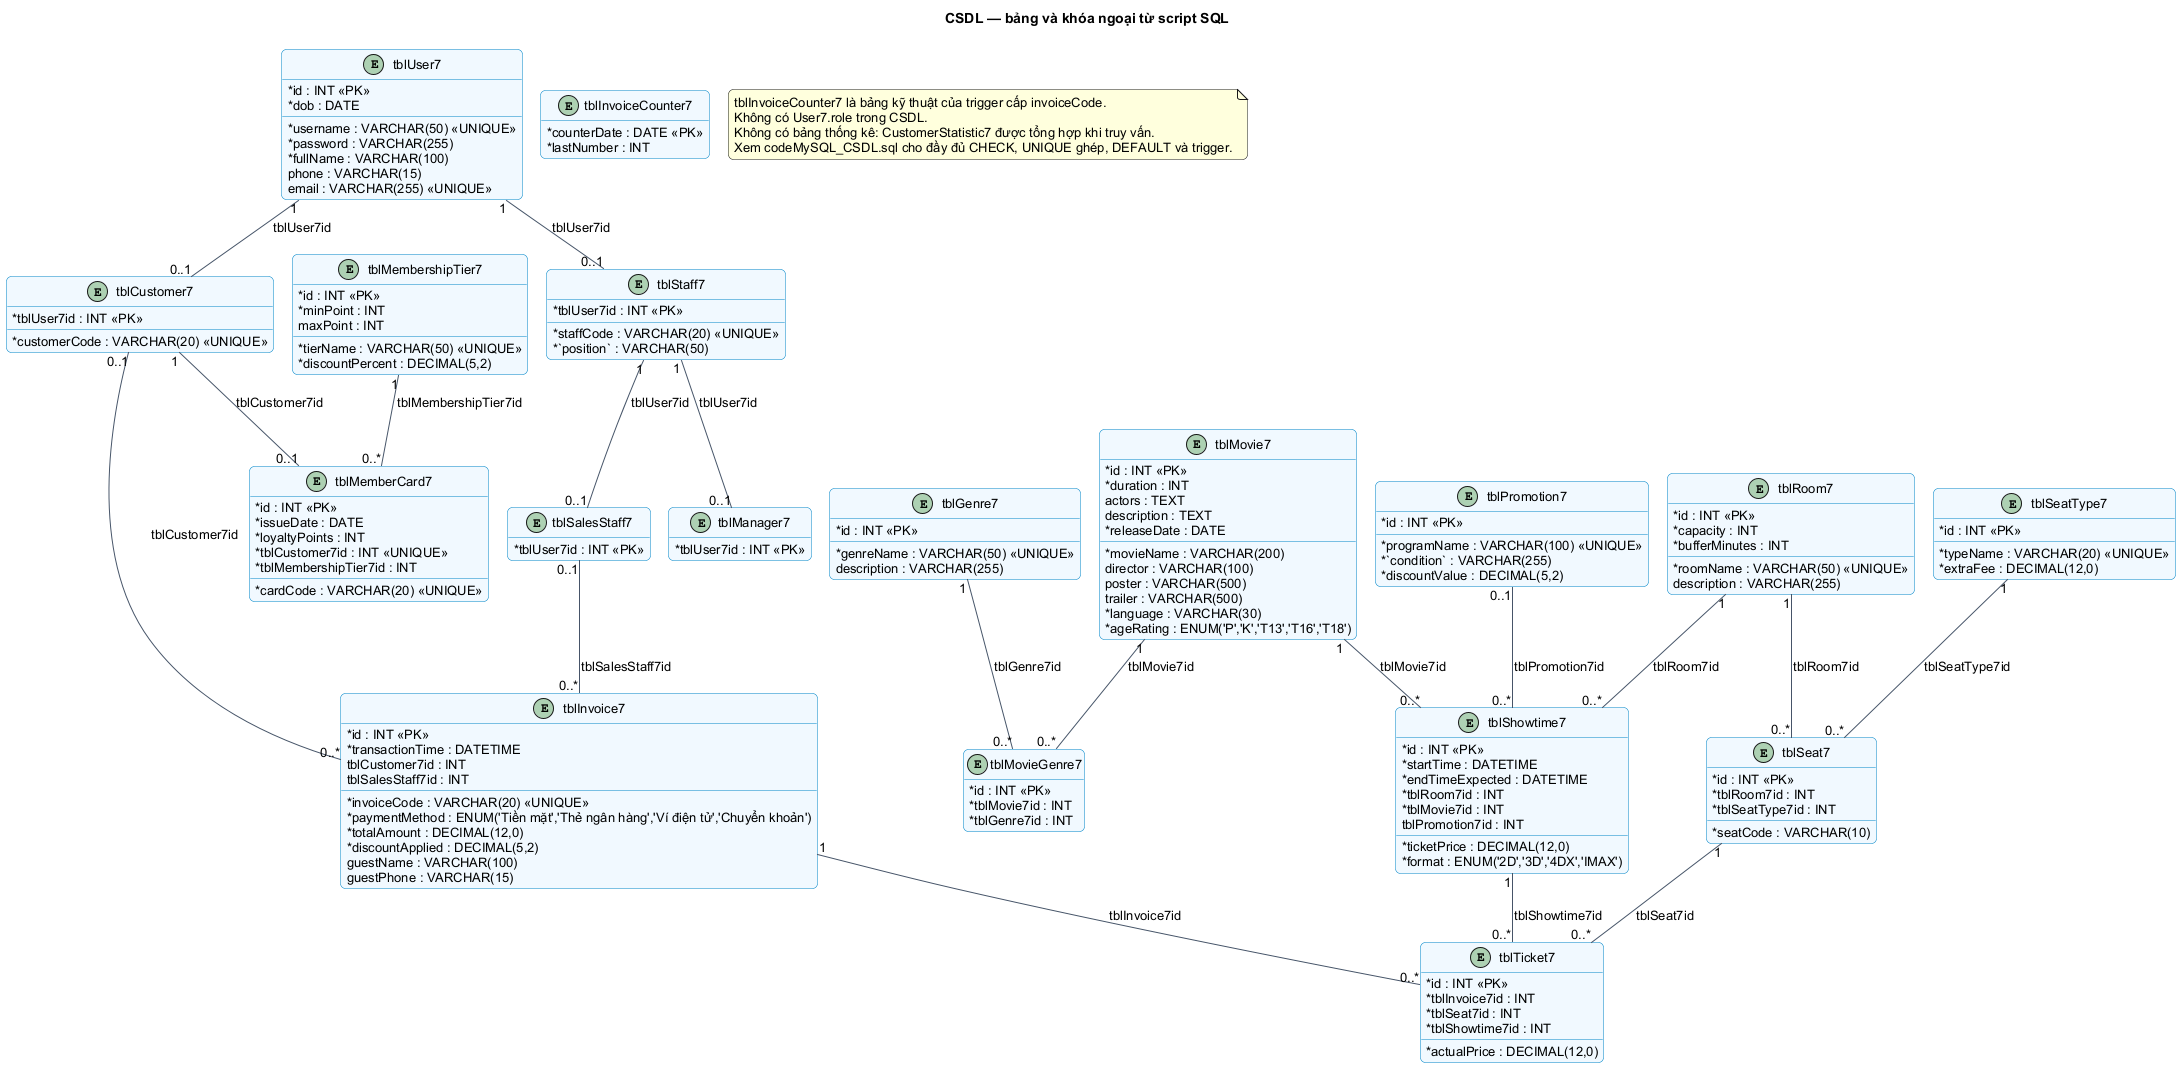

The diagram above was rendered by PlantUML. Its source (embedded in the PNG):
@startuml
!pragma layout smetana
skinparam backgroundColor white
skinparam defaultFontName Arial
skinparam defaultFontSize 13
skinparam shadowing false
skinparam roundcorner 10
skinparam classAttributeIconSize 0
skinparam sequenceMessageAlign center
skinparam maxMessageSize 95
skinparam classBackgroundColor #F0F9FF
skinparam classBorderColor #0284C7
skinparam ArrowColor #475569
skinparam participantBackgroundColor #F0F9FF
skinparam participantBorderColor #0284C7
hide empty members
title CSDL — bảng và khóa ngoại từ script SQL
entity tblUser7 {
  * id : INT <<PK>>
  * username : VARCHAR(50) <<UNIQUE>>
  * password : VARCHAR(255)
  * fullName : VARCHAR(100)
  phone : VARCHAR(15)
  email : VARCHAR(255) <<UNIQUE>>
  * dob : DATE
}
entity tblCustomer7 {
  * customerCode : VARCHAR(20) <<UNIQUE>>
  * tblUser7id : INT <<PK>>
}
entity tblStaff7 {
  * staffCode : VARCHAR(20) <<UNIQUE>>
  * `position` : VARCHAR(50)
  * tblUser7id : INT <<PK>>
}
entity tblManager7 {
  * tblUser7id : INT <<PK>>
}
entity tblSalesStaff7 {
  * tblUser7id : INT <<PK>>
}
entity tblMembershipTier7 {
  * id : INT <<PK>>
  * tierName : VARCHAR(50) <<UNIQUE>>
  * minPoint : INT
  maxPoint : INT
  * discountPercent : DECIMAL(5,2)
}
entity tblMemberCard7 {
  * id : INT <<PK>>
  * cardCode : VARCHAR(20) <<UNIQUE>>
  * issueDate : DATE
  * loyaltyPoints : INT
  * tblCustomer7id : INT <<UNIQUE>>
  * tblMembershipTier7id : INT
}
entity tblMovie7 {
  * id : INT <<PK>>
  * movieName : VARCHAR(200)
  * duration : INT
  director : VARCHAR(100)
  actors : TEXT
  description : TEXT
  poster : VARCHAR(500)
  trailer : VARCHAR(500)
  * releaseDate : DATE
  * language : VARCHAR(30)
  * ageRating : ENUM('P','K','T13','T16','T18')
}
entity tblGenre7 {
  * id : INT <<PK>>
  * genreName : VARCHAR(50) <<UNIQUE>>
  description : VARCHAR(255)
}
entity tblMovieGenre7 {
  * id : INT <<PK>>
  * tblMovie7id : INT
  * tblGenre7id : INT
}
entity tblRoom7 {
  * id : INT <<PK>>
  * roomName : VARCHAR(50) <<UNIQUE>>
  * capacity : INT
  description : VARCHAR(255)
  * bufferMinutes : INT
}
entity tblSeatType7 {
  * id : INT <<PK>>
  * typeName : VARCHAR(20) <<UNIQUE>>
  * extraFee : DECIMAL(12,0)
}
entity tblSeat7 {
  * id : INT <<PK>>
  * seatCode : VARCHAR(10)
  * tblRoom7id : INT
  * tblSeatType7id : INT
}
entity tblPromotion7 {
  * id : INT <<PK>>
  * programName : VARCHAR(100) <<UNIQUE>>
  * `condition` : VARCHAR(255)
  * discountValue : DECIMAL(5,2)
}
entity tblShowtime7 {
  * id : INT <<PK>>
  * startTime : DATETIME
  * endTimeExpected : DATETIME
  * ticketPrice : DECIMAL(12,0)
  * format : ENUM('2D','3D','4DX','IMAX')
  * tblRoom7id : INT
  * tblMovie7id : INT
  tblPromotion7id : INT
}
entity tblInvoice7 {
  * id : INT <<PK>>
  * invoiceCode : VARCHAR(20) <<UNIQUE>>
  * transactionTime : DATETIME
  * paymentMethod : ENUM('Tiền mặt','Thẻ ngân hàng','Ví điện tử','Chuyển khoản')
  * totalAmount : DECIMAL(12,0)
  * discountApplied : DECIMAL(5,2)
  guestName : VARCHAR(100)
  guestPhone : VARCHAR(15)
  tblCustomer7id : INT
  tblSalesStaff7id : INT
}
entity tblTicket7 {
  * id : INT <<PK>>
  * actualPrice : DECIMAL(12,0)
  * tblInvoice7id : INT
  * tblSeat7id : INT
  * tblShowtime7id : INT
}
entity tblInvoiceCounter7 {
  * counterDate : DATE <<PK>>
  * lastNumber : INT
}
tblUser7 "1" -- "0..1" tblCustomer7 : tblUser7id
tblUser7 "1" -- "0..1" tblStaff7 : tblUser7id
tblStaff7 "1" -- "0..1" tblManager7 : tblUser7id
tblStaff7 "1" -- "0..1" tblSalesStaff7 : tblUser7id
tblCustomer7 "1" -- "0..1" tblMemberCard7 : tblCustomer7id
tblMembershipTier7 "1" -- "0..*" tblMemberCard7 : tblMembershipTier7id
tblMovie7 "1" -- "0..*" tblMovieGenre7 : tblMovie7id
tblGenre7 "1" -- "0..*" tblMovieGenre7 : tblGenre7id
tblRoom7 "1" -- "0..*" tblSeat7 : tblRoom7id
tblSeatType7 "1" -- "0..*" tblSeat7 : tblSeatType7id
tblRoom7 "1" -- "0..*" tblShowtime7 : tblRoom7id
tblMovie7 "1" -- "0..*" tblShowtime7 : tblMovie7id
tblPromotion7 "0..1" -- "0..*" tblShowtime7 : tblPromotion7id
tblCustomer7 "0..1" -- "0..*" tblInvoice7 : tblCustomer7id
tblSalesStaff7 "0..1" -- "0..*" tblInvoice7 : tblSalesStaff7id
tblInvoice7 "1" -- "0..*" tblTicket7 : tblInvoice7id
tblSeat7 "1" -- "0..*" tblTicket7 : tblSeat7id
tblShowtime7 "1" -- "0..*" tblTicket7 : tblShowtime7id
note "tblInvoiceCounter7 là bảng kỹ thuật của trigger cấp invoiceCode.\nKhông có User7.role trong CSDL.\nKhông có bảng thống kê: CustomerStatistic7 được tổng hợp khi truy vấn.\nXem codeMySQL_CSDL.sql cho đầy đủ CHECK, UNIQUE ghép, DEFAULT và trigger." as N

@enduml